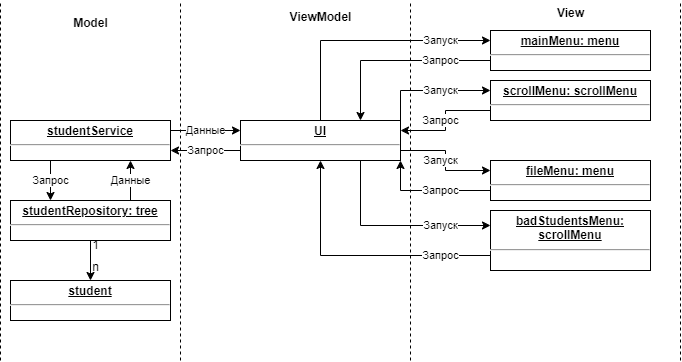

The diagram above was exported from draw.io. Its source (the exported page's mxGraphModel, read from the mxfile embedded in the PNG):
<mxGraphModel dx="1556" dy="919" grid="1" gridSize="10" guides="1" tooltips="1" connect="1" arrows="1" fold="1" page="1" pageScale="1" pageWidth="850" pageHeight="1100" math="0" shadow="0" extFonts="Permanent Marker^https://fonts.googleapis.com/css?family=Permanent+Marker">
  <root>
    <mxCell id="0" />
    <mxCell id="1" parent="0" />
    <mxCell id="0ZcAbbA8atxMmMq-mmeC-13" value="Данные" style="edgeStyle=orthogonalEdgeStyle;rounded=0;orthogonalLoop=1;jettySize=auto;html=1;exitX=1;exitY=0.25;exitDx=0;exitDy=0;entryX=0;entryY=0.25;entryDx=0;entryDy=0;" edge="1" parent="1" source="ohvO5Vo5CfMUZhDfnE57-1" target="ohvO5Vo5CfMUZhDfnE57-2">
      <mxGeometry relative="1" as="geometry" />
    </mxCell>
    <mxCell id="0ZcAbbA8atxMmMq-mmeC-21" value="Запрос" style="edgeStyle=orthogonalEdgeStyle;rounded=0;orthogonalLoop=1;jettySize=auto;html=1;exitX=0.25;exitY=1;exitDx=0;exitDy=0;entryX=0.25;entryY=0;entryDx=0;entryDy=0;" edge="1" parent="1" source="ohvO5Vo5CfMUZhDfnE57-1" target="0ZcAbbA8atxMmMq-mmeC-1">
      <mxGeometry relative="1" as="geometry" />
    </mxCell>
    <mxCell id="ohvO5Vo5CfMUZhDfnE57-1" value="&lt;p style=&quot;margin:0px;margin-top:4px;text-align:center;text-decoration:underline;&quot;&gt;&lt;b&gt;studentService&lt;/b&gt;&lt;/p&gt;&lt;hr&gt;&lt;p style=&quot;margin:0px;margin-left:8px;&quot;&gt;&lt;br&gt;&lt;/p&gt;" style="verticalAlign=top;align=left;overflow=fill;fontSize=12;fontFamily=Helvetica;html=1;whiteSpace=wrap;" parent="1" vertex="1">
      <mxGeometry x="130" y="200" width="160" height="40" as="geometry" />
    </mxCell>
    <mxCell id="0ZcAbbA8atxMmMq-mmeC-12" value="Запуск" style="edgeStyle=orthogonalEdgeStyle;rounded=0;orthogonalLoop=1;jettySize=auto;html=1;exitX=0.75;exitY=1;exitDx=0;exitDy=0;entryX=0;entryY=0.25;entryDx=0;entryDy=0;" edge="1" parent="1" source="ohvO5Vo5CfMUZhDfnE57-2" target="ohvO5Vo5CfMUZhDfnE57-3">
      <mxGeometry x="0.4872" relative="1" as="geometry">
        <mxPoint as="offset" />
      </mxGeometry>
    </mxCell>
    <mxCell id="0ZcAbbA8atxMmMq-mmeC-14" value="Запрос" style="edgeStyle=orthogonalEdgeStyle;rounded=0;orthogonalLoop=1;jettySize=auto;html=1;exitX=0;exitY=0.75;exitDx=0;exitDy=0;entryX=1;entryY=0.75;entryDx=0;entryDy=0;" edge="1" parent="1" source="ohvO5Vo5CfMUZhDfnE57-2" target="ohvO5Vo5CfMUZhDfnE57-1">
      <mxGeometry relative="1" as="geometry" />
    </mxCell>
    <mxCell id="0ZcAbbA8atxMmMq-mmeC-16" value="Запуск" style="edgeStyle=orthogonalEdgeStyle;rounded=0;orthogonalLoop=1;jettySize=auto;html=1;exitX=1;exitY=0;exitDx=0;exitDy=0;entryX=0;entryY=0.25;entryDx=0;entryDy=0;" edge="1" parent="1" source="ohvO5Vo5CfMUZhDfnE57-2" target="ohvO5Vo5CfMUZhDfnE57-5">
      <mxGeometry x="0.1667" relative="1" as="geometry">
        <mxPoint as="offset" />
      </mxGeometry>
    </mxCell>
    <mxCell id="0ZcAbbA8atxMmMq-mmeC-17" value="Запуск" style="edgeStyle=orthogonalEdgeStyle;rounded=0;orthogonalLoop=1;jettySize=auto;html=1;exitX=0.5;exitY=0;exitDx=0;exitDy=0;entryX=0;entryY=0.25;entryDx=0;entryDy=0;" edge="1" parent="1" source="ohvO5Vo5CfMUZhDfnE57-2" target="ohvO5Vo5CfMUZhDfnE57-6">
      <mxGeometry x="0.6" relative="1" as="geometry">
        <mxPoint as="offset" />
      </mxGeometry>
    </mxCell>
    <mxCell id="0ZcAbbA8atxMmMq-mmeC-20" value="Запуск" style="edgeStyle=orthogonalEdgeStyle;rounded=0;orthogonalLoop=1;jettySize=auto;html=1;exitX=1;exitY=0.75;exitDx=0;exitDy=0;entryX=0;entryY=0.25;entryDx=0;entryDy=0;" edge="1" parent="1" source="ohvO5Vo5CfMUZhDfnE57-2" target="ohvO5Vo5CfMUZhDfnE57-4">
      <mxGeometry y="-5" relative="1" as="geometry">
        <mxPoint as="offset" />
      </mxGeometry>
    </mxCell>
    <mxCell id="ohvO5Vo5CfMUZhDfnE57-2" value="&lt;p style=&quot;margin:0px;margin-top:4px;text-align:center;text-decoration:underline;&quot;&gt;&lt;b&gt;UI&lt;/b&gt;&lt;/p&gt;&lt;hr&gt;&lt;p style=&quot;margin:0px;margin-left:8px;&quot;&gt;&lt;br&gt;&lt;/p&gt;" style="verticalAlign=top;align=left;overflow=fill;fontSize=12;fontFamily=Helvetica;html=1;whiteSpace=wrap;" parent="1" vertex="1">
      <mxGeometry x="360" y="200" width="160" height="40" as="geometry" />
    </mxCell>
    <mxCell id="ohvO5Vo5CfMUZhDfnE57-3" value="&lt;p style=&quot;margin:0px;margin-top:4px;text-align:center;text-decoration:underline;&quot;&gt;&lt;b&gt;badStudentsMenu: scrollMenu&lt;/b&gt;&lt;/p&gt;&lt;hr&gt;&lt;p style=&quot;margin:0px;margin-left:8px;&quot;&gt;&lt;br&gt;&lt;/p&gt;" style="verticalAlign=top;align=left;overflow=fill;fontSize=12;fontFamily=Helvetica;html=1;whiteSpace=wrap;" parent="1" vertex="1">
      <mxGeometry x="610" y="290" width="160" height="60" as="geometry" />
    </mxCell>
    <mxCell id="0ZcAbbA8atxMmMq-mmeC-19" value="Запрос" style="edgeStyle=orthogonalEdgeStyle;rounded=0;orthogonalLoop=1;jettySize=auto;html=1;exitX=0;exitY=0.75;exitDx=0;exitDy=0;entryX=1;entryY=1;entryDx=0;entryDy=0;" edge="1" parent="1" source="ohvO5Vo5CfMUZhDfnE57-4" target="ohvO5Vo5CfMUZhDfnE57-2">
      <mxGeometry x="-0.1667" relative="1" as="geometry">
        <mxPoint as="offset" />
      </mxGeometry>
    </mxCell>
    <mxCell id="ohvO5Vo5CfMUZhDfnE57-4" value="&lt;p style=&quot;margin:0px;margin-top:4px;text-align:center;text-decoration:underline;&quot;&gt;&lt;b&gt;fileMenu: menu&lt;/b&gt;&lt;/p&gt;&lt;hr&gt;&lt;p style=&quot;margin:0px;margin-left:8px;&quot;&gt;&lt;br&gt;&lt;/p&gt;" style="verticalAlign=top;align=left;overflow=fill;fontSize=12;fontFamily=Helvetica;html=1;whiteSpace=wrap;" parent="1" vertex="1">
      <mxGeometry x="610" y="240" width="160" height="40" as="geometry" />
    </mxCell>
    <mxCell id="0ZcAbbA8atxMmMq-mmeC-15" value="Запрос" style="edgeStyle=orthogonalEdgeStyle;rounded=0;orthogonalLoop=1;jettySize=auto;html=1;exitX=0;exitY=0.75;exitDx=0;exitDy=0;entryX=1;entryY=0.25;entryDx=0;entryDy=0;" edge="1" parent="1" source="ohvO5Vo5CfMUZhDfnE57-5" target="ohvO5Vo5CfMUZhDfnE57-2">
      <mxGeometry y="-5" relative="1" as="geometry">
        <mxPoint as="offset" />
      </mxGeometry>
    </mxCell>
    <mxCell id="ohvO5Vo5CfMUZhDfnE57-5" value="&lt;p style=&quot;margin:0px;margin-top:4px;text-align:center;text-decoration:underline;&quot;&gt;&lt;b&gt;scrollMenu: scrollMenu&lt;/b&gt;&lt;/p&gt;&lt;hr&gt;&lt;p style=&quot;margin:0px;margin-left:8px;&quot;&gt;&lt;br&gt;&lt;/p&gt;" style="verticalAlign=top;align=left;overflow=fill;fontSize=12;fontFamily=Helvetica;html=1;whiteSpace=wrap;" parent="1" vertex="1">
      <mxGeometry x="610" y="160" width="160" height="40" as="geometry" />
    </mxCell>
    <mxCell id="0ZcAbbA8atxMmMq-mmeC-18" value="Запрос" style="edgeStyle=orthogonalEdgeStyle;rounded=0;orthogonalLoop=1;jettySize=auto;html=1;exitX=0;exitY=0.75;exitDx=0;exitDy=0;entryX=0.75;entryY=0;entryDx=0;entryDy=0;" edge="1" parent="1" source="ohvO5Vo5CfMUZhDfnE57-6" target="ohvO5Vo5CfMUZhDfnE57-2">
      <mxGeometry x="-0.4737" relative="1" as="geometry">
        <mxPoint as="offset" />
      </mxGeometry>
    </mxCell>
    <mxCell id="ohvO5Vo5CfMUZhDfnE57-6" value="&lt;p style=&quot;margin:0px;margin-top:4px;text-align:center;text-decoration:underline;&quot;&gt;&lt;b&gt;mainMenu: menu&lt;/b&gt;&lt;/p&gt;&lt;hr&gt;&lt;p style=&quot;margin:0px;margin-left:8px;&quot;&gt;&lt;br&gt;&lt;/p&gt;" style="verticalAlign=top;align=left;overflow=fill;fontSize=12;fontFamily=Helvetica;html=1;whiteSpace=wrap;" parent="1" vertex="1">
      <mxGeometry x="610" y="110" width="160" height="40" as="geometry" />
    </mxCell>
    <mxCell id="0ZcAbbA8atxMmMq-mmeC-22" value="Данные" style="edgeStyle=orthogonalEdgeStyle;rounded=0;orthogonalLoop=1;jettySize=auto;html=1;exitX=0.75;exitY=0;exitDx=0;exitDy=0;entryX=0.75;entryY=1;entryDx=0;entryDy=0;" edge="1" parent="1" source="0ZcAbbA8atxMmMq-mmeC-1" target="ohvO5Vo5CfMUZhDfnE57-1">
      <mxGeometry relative="1" as="geometry" />
    </mxCell>
    <mxCell id="0ZcAbbA8atxMmMq-mmeC-24" style="edgeStyle=orthogonalEdgeStyle;rounded=0;orthogonalLoop=1;jettySize=auto;html=1;entryX=0.5;entryY=0;entryDx=0;entryDy=0;" edge="1" parent="1" source="0ZcAbbA8atxMmMq-mmeC-1" target="0ZcAbbA8atxMmMq-mmeC-2">
      <mxGeometry relative="1" as="geometry" />
    </mxCell>
    <mxCell id="0ZcAbbA8atxMmMq-mmeC-1" value="&lt;p style=&quot;margin:0px;margin-top:4px;text-align:center;text-decoration:underline;&quot;&gt;&lt;b&gt;studentRepository: tree&lt;/b&gt;&lt;/p&gt;&lt;hr&gt;&lt;p style=&quot;margin:0px;margin-left:8px;&quot;&gt;&lt;br&gt;&lt;/p&gt;" style="verticalAlign=top;align=left;overflow=fill;fontSize=12;fontFamily=Helvetica;html=1;whiteSpace=wrap;" vertex="1" parent="1">
      <mxGeometry x="130" y="280" width="160" height="40" as="geometry" />
    </mxCell>
    <mxCell id="0ZcAbbA8atxMmMq-mmeC-2" value="&lt;p style=&quot;margin:0px;margin-top:4px;text-align:center;text-decoration:underline;&quot;&gt;&lt;b&gt;student&lt;/b&gt;&lt;/p&gt;&lt;hr&gt;&lt;p style=&quot;margin:0px;margin-left:8px;&quot;&gt;&lt;br&gt;&lt;/p&gt;" style="verticalAlign=top;align=left;overflow=fill;fontSize=12;fontFamily=Helvetica;html=1;whiteSpace=wrap;" vertex="1" parent="1">
      <mxGeometry x="130" y="360" width="160" height="40" as="geometry" />
    </mxCell>
    <mxCell id="0ZcAbbA8atxMmMq-mmeC-10" value="Запрос" style="edgeStyle=orthogonalEdgeStyle;rounded=0;orthogonalLoop=1;jettySize=auto;html=1;entryX=0.5;entryY=1;entryDx=0;entryDy=0;exitX=0;exitY=0.75;exitDx=0;exitDy=0;" edge="1" parent="1" source="ohvO5Vo5CfMUZhDfnE57-3" target="ohvO5Vo5CfMUZhDfnE57-2">
      <mxGeometry x="-0.6226" relative="1" as="geometry">
        <mxPoint x="610" y="505" as="sourcePoint" />
        <mxPoint x="480" y="310" as="targetPoint" />
        <Array as="points">
          <mxPoint x="440" y="335" />
        </Array>
        <mxPoint as="offset" />
      </mxGeometry>
    </mxCell>
    <mxCell id="0ZcAbbA8atxMmMq-mmeC-25" value="&lt;span style=&quot;font-weight: normal;&quot;&gt;1&lt;/span&gt;" style="text;align=center;fontStyle=1;verticalAlign=middle;spacingLeft=3;spacingRight=3;strokeColor=none;rotatable=0;points=[[0,0.5],[1,0.5]];portConstraint=eastwest;html=1;" vertex="1" parent="1">
      <mxGeometry x="190" y="320" width="50" height="10" as="geometry" />
    </mxCell>
    <mxCell id="0ZcAbbA8atxMmMq-mmeC-26" value="&lt;span style=&quot;font-weight: normal;&quot;&gt;n&lt;/span&gt;" style="text;align=center;fontStyle=1;verticalAlign=middle;spacingLeft=3;spacingRight=3;strokeColor=none;rotatable=0;points=[[0,0.5],[1,0.5]];portConstraint=eastwest;html=1;" vertex="1" parent="1">
      <mxGeometry x="175" y="334" width="80" height="26" as="geometry" />
    </mxCell>
    <mxCell id="0ZcAbbA8atxMmMq-mmeC-30" value="" style="endArrow=none;dashed=1;html=1;rounded=0;" edge="1" parent="1">
      <mxGeometry width="50" height="50" relative="1" as="geometry">
        <mxPoint x="120" y="440" as="sourcePoint" />
        <mxPoint x="120" y="80" as="targetPoint" />
      </mxGeometry>
    </mxCell>
    <mxCell id="0ZcAbbA8atxMmMq-mmeC-31" value="" style="endArrow=none;dashed=1;html=1;rounded=0;" edge="1" parent="1">
      <mxGeometry width="50" height="50" relative="1" as="geometry">
        <mxPoint x="300" y="440" as="sourcePoint" />
        <mxPoint x="300" y="80" as="targetPoint" />
      </mxGeometry>
    </mxCell>
    <mxCell id="0ZcAbbA8atxMmMq-mmeC-32" value="" style="endArrow=none;dashed=1;html=1;rounded=0;" edge="1" parent="1">
      <mxGeometry width="50" height="50" relative="1" as="geometry">
        <mxPoint x="530" y="440" as="sourcePoint" />
        <mxPoint x="530" y="80" as="targetPoint" />
      </mxGeometry>
    </mxCell>
    <mxCell id="0ZcAbbA8atxMmMq-mmeC-33" value="" style="endArrow=none;dashed=1;html=1;rounded=0;" edge="1" parent="1">
      <mxGeometry width="50" height="50" relative="1" as="geometry">
        <mxPoint x="800" y="440" as="sourcePoint" />
        <mxPoint x="800" y="80" as="targetPoint" />
      </mxGeometry>
    </mxCell>
    <mxCell id="0ZcAbbA8atxMmMq-mmeC-34" value="Model" style="text;align=center;fontStyle=1;verticalAlign=middle;spacingLeft=3;spacingRight=3;strokeColor=none;rotatable=0;points=[[0,0.5],[1,0.5]];portConstraint=eastwest;html=1;" vertex="1" parent="1">
      <mxGeometry x="170" y="90" width="80" height="26" as="geometry" />
    </mxCell>
    <mxCell id="0ZcAbbA8atxMmMq-mmeC-35" value="ViewModel" style="text;align=center;fontStyle=1;verticalAlign=middle;spacingLeft=3;spacingRight=3;strokeColor=none;rotatable=0;points=[[0,0.5],[1,0.5]];portConstraint=eastwest;html=1;" vertex="1" parent="1">
      <mxGeometry x="400" y="84" width="80" height="26" as="geometry" />
    </mxCell>
    <mxCell id="0ZcAbbA8atxMmMq-mmeC-36" value="View" style="text;align=center;fontStyle=1;verticalAlign=middle;spacingLeft=3;spacingRight=3;strokeColor=none;rotatable=0;points=[[0,0.5],[1,0.5]];portConstraint=eastwest;html=1;" vertex="1" parent="1">
      <mxGeometry x="650" y="80" width="80" height="26" as="geometry" />
    </mxCell>
  </root>
</mxGraphModel>